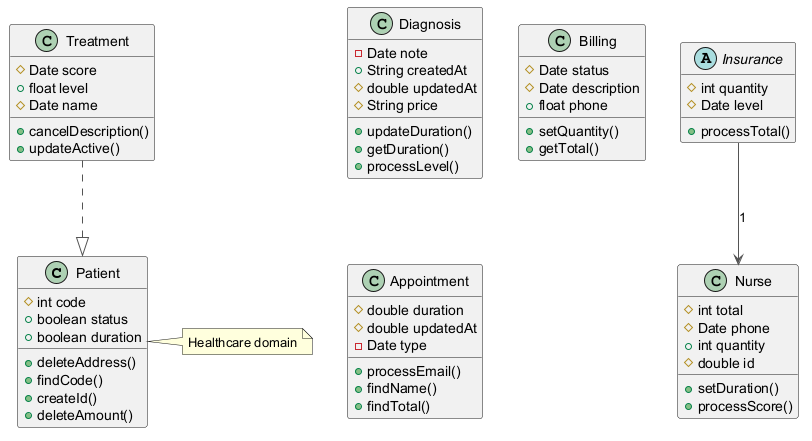

The diagram above was rendered by PlantUML. Its source (embedded in the PNG):
@startuml
skinparam ArrowColor #555555
class Patient {
  #int code
  +boolean status
  +boolean duration
  +deleteAddress()
  +findCode()
  +createId()
  +deleteAmount()
}
class Diagnosis {
  -Date note
  +String createdAt
  #double updatedAt
  #String price
  +updateDuration()
  +getDuration()
  +processLevel()
}
class Billing {
  #Date status
  #Date description
  +float phone
  +setQuantity()
  +getTotal()
}
abstract class Insurance {
  #int quantity
  #Date level
  +processTotal()
}
class Nurse {
  #int total
  #Date phone
  +int quantity
  #double id
  +setDuration()
  +processScore()
}
class Treatment {
  #Date score
  +float level
  #Date name
  +cancelDescription()
  +updateActive()
}
class Appointment {
  #double duration
  #double updatedAt
  -Date type
  +processEmail()
  +findName()
  +findTotal()
}
Insurance --> Nurse : "1"
Treatment ..|> Patient
note right of Patient : Healthcare domain
@enduml